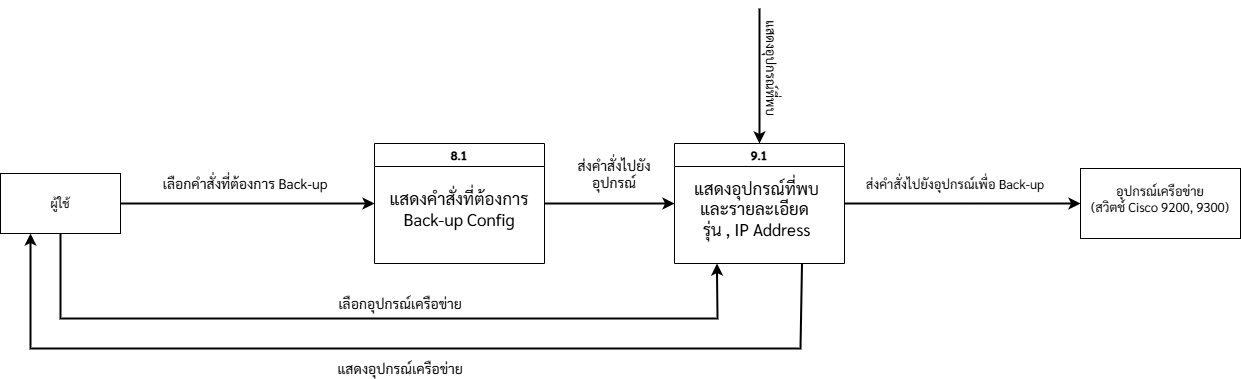

The diagram above was exported from draw.io. Its source (the exported page's mxGraphModel, read from the mxfile embedded in the PNG):
<mxGraphModel dx="2294" dy="767" grid="1" gridSize="10" guides="1" tooltips="1" connect="1" arrows="1" fold="1" page="1" pageScale="1" pageWidth="827" pageHeight="1169" math="0" shadow="0">
  <root>
    <mxCell id="0" />
    <mxCell id="1" parent="0" />
    <mxCell id="-aoOZRc6LjCpjZj8DLZa-10" value="" style="rounded=0;whiteSpace=wrap;html=1;fontFamily=Sarabun;fontSource=https%3A%2F%2Ffonts.googleapis.com%2Fcss%3Ffamily%3DSarabun;" vertex="1" parent="1">
      <mxGeometry x="990" y="520" width="160" height="70" as="geometry" />
    </mxCell>
    <mxCell id="-aoOZRc6LjCpjZj8DLZa-11" value="อุปกรณ์เครือข่าย&lt;br&gt;(สวิตช์ Cisco 9200, 9300)" style="text;html=1;align=center;verticalAlign=middle;whiteSpace=wrap;rounded=0;fontFamily=Sarabun;fontSource=https%3A%2F%2Ffonts.googleapis.com%2Fcss%3Ffamily%3DSarabun;fontSize=13;" vertex="1" parent="1">
      <mxGeometry x="995" y="535" width="150" height="30" as="geometry" />
    </mxCell>
    <mxCell id="-aoOZRc6LjCpjZj8DLZa-45" value="8.1" style="swimlane;whiteSpace=wrap;html=1;fontFamily=Sarabun;fontSource=https%3A%2F%2Ffonts.googleapis.com%2Fcss%3Ffamily%3DSarabun;" vertex="1" parent="1">
      <mxGeometry x="284" y="495" width="170" height="120" as="geometry" />
    </mxCell>
    <mxCell id="-aoOZRc6LjCpjZj8DLZa-46" value="&lt;span style=&quot;font-size: 17px;&quot;&gt;แสดงคำสั่งที่ต้องการ Back-up Config&lt;/span&gt;" style="text;html=1;align=center;verticalAlign=middle;whiteSpace=wrap;rounded=0;fontFamily=Sarabun;fontSource=https%3A%2F%2Ffonts.googleapis.com%2Fcss%3Ffamily%3DSarabun;fontSize=16;" vertex="1" parent="-aoOZRc6LjCpjZj8DLZa-45">
      <mxGeometry x="9.87" y="50" width="150.26" height="30" as="geometry" />
    </mxCell>
    <mxCell id="-aoOZRc6LjCpjZj8DLZa-47" value="9.1" style="swimlane;whiteSpace=wrap;html=1;fontFamily=Sarabun;fontSource=https%3A%2F%2Ffonts.googleapis.com%2Fcss%3Ffamily%3DSarabun;" vertex="1" parent="1">
      <mxGeometry x="584" y="495" width="170" height="120" as="geometry" />
    </mxCell>
    <mxCell id="-aoOZRc6LjCpjZj8DLZa-48" value="&lt;span style=&quot;font-size: 17px;&quot;&gt;แสดงอุปกรณ์ที่พบ&lt;/span&gt;&lt;div style=&quot;font-size: 17px;&quot;&gt;และรายละเอียด&amp;nbsp;&lt;div&gt;รุ่น , IP Address&lt;/div&gt;&lt;/div&gt;" style="text;html=1;align=center;verticalAlign=middle;whiteSpace=wrap;rounded=0;fontFamily=Sarabun;fontSource=https%3A%2F%2Ffonts.googleapis.com%2Fcss%3Ffamily%3DSarabun;fontSize=16;" vertex="1" parent="-aoOZRc6LjCpjZj8DLZa-47">
      <mxGeometry x="15.26" y="50" width="135" height="30" as="geometry" />
    </mxCell>
    <mxCell id="-aoOZRc6LjCpjZj8DLZa-51" value="แสดงอุปกรณ์ที่พบ" style="text;html=1;align=center;verticalAlign=middle;whiteSpace=wrap;rounded=0;fontFamily=Sarabun;fontSource=https%3A%2F%2Ffonts.googleapis.com%2Fcss%3Ffamily%3DSarabun;fontSize=13;rotation=90;" vertex="1" parent="1">
      <mxGeometry x="630" y="410" width="104" height="20" as="geometry" />
    </mxCell>
    <mxCell id="-aoOZRc6LjCpjZj8DLZa-52" value="เลือกคำสั่งที่ต้องการ Back-up" style="text;html=1;align=center;verticalAlign=middle;whiteSpace=wrap;rounded=0;fontFamily=Sarabun;fontSource=https%3A%2F%2Ffonts.googleapis.com%2Fcss%3Ffamily%3DSarabun;fontSize=14;" vertex="1" parent="1">
      <mxGeometry x="70" y="525" width="170" height="20" as="geometry" />
    </mxCell>
    <mxCell id="-aoOZRc6LjCpjZj8DLZa-54" value="" style="endArrow=classic;html=1;rounded=0;exitX=1;exitY=0.5;exitDx=0;exitDy=0;entryX=0;entryY=0.5;entryDx=0;entryDy=0;strokeWidth=2;" edge="1" parent="1" source="-aoOZRc6LjCpjZj8DLZa-45" target="-aoOZRc6LjCpjZj8DLZa-47">
      <mxGeometry width="50" height="50" relative="1" as="geometry">
        <mxPoint x="544" y="485" as="sourcePoint" />
        <mxPoint x="594" y="435" as="targetPoint" />
      </mxGeometry>
    </mxCell>
    <mxCell id="-aoOZRc6LjCpjZj8DLZa-55" value="ส่งคำสั่งไปยังอุปกรณ์" style="text;html=1;align=center;verticalAlign=middle;whiteSpace=wrap;rounded=0;fontFamily=Sarabun;fontSource=https%3A%2F%2Ffonts.googleapis.com%2Fcss%3Ffamily%3DSarabun;fontSize=14;" vertex="1" parent="1">
      <mxGeometry x="481" y="515" width="86" height="20" as="geometry" />
    </mxCell>
    <mxCell id="-aoOZRc6LjCpjZj8DLZa-59" value="เลือกอุปกรณ์เครือข่าย" style="text;html=1;align=center;verticalAlign=middle;whiteSpace=wrap;rounded=0;fontFamily=Sarabun;fontSource=https%3A%2F%2Ffonts.googleapis.com%2Fcss%3Ffamily%3DSarabun;fontSize=14;" vertex="1" parent="1">
      <mxGeometry x="240" y="650" width="140" height="10" as="geometry" />
    </mxCell>
    <mxCell id="-aoOZRc6LjCpjZj8DLZa-62" value="ส่งคำสั่งไปยังอุปกรณ์เพื่อ Back-up" style="text;html=1;align=center;verticalAlign=middle;whiteSpace=wrap;rounded=0;fontFamily=Sarabun;fontSource=https%3A%2F%2Ffonts.googleapis.com%2Fcss%3Ffamily%3DSarabun;fontSize=13;" vertex="1" parent="1">
      <mxGeometry x="770" y="525" width="190" height="20" as="geometry" />
    </mxCell>
    <mxCell id="-aoOZRc6LjCpjZj8DLZa-70" value="" style="endArrow=classic;html=1;rounded=0;exitX=1;exitY=0.5;exitDx=0;exitDy=0;entryX=0;entryY=0.5;entryDx=0;entryDy=0;strokeWidth=2;" edge="1" parent="1" source="-aoOZRc6LjCpjZj8DLZa-47" target="-aoOZRc6LjCpjZj8DLZa-10">
      <mxGeometry width="50" height="50" relative="1" as="geometry">
        <mxPoint x="830" y="610" as="sourcePoint" />
        <mxPoint x="960" y="610" as="targetPoint" />
      </mxGeometry>
    </mxCell>
    <mxCell id="-aoOZRc6LjCpjZj8DLZa-71" value="" style="endArrow=classic;html=1;rounded=0;entryX=0.5;entryY=0;entryDx=0;entryDy=0;strokeWidth=2;" edge="1" parent="1" target="-aoOZRc6LjCpjZj8DLZa-47">
      <mxGeometry width="50" height="50" relative="1" as="geometry">
        <mxPoint x="669" y="360" as="sourcePoint" />
        <mxPoint x="716" y="350" as="targetPoint" />
      </mxGeometry>
    </mxCell>
    <mxCell id="-aoOZRc6LjCpjZj8DLZa-73" value="" style="endArrow=classic;html=1;rounded=0;exitX=1;exitY=0.5;exitDx=0;exitDy=0;exitPerimeter=0;entryX=0;entryY=0.5;entryDx=0;entryDy=0;strokeWidth=2;" edge="1" parent="1" source="-aoOZRc6LjCpjZj8DLZa-5" target="-aoOZRc6LjCpjZj8DLZa-45">
      <mxGeometry width="50" height="50" relative="1" as="geometry">
        <mxPoint x="200" y="590" as="sourcePoint" />
        <mxPoint x="250" y="540" as="targetPoint" />
      </mxGeometry>
    </mxCell>
    <mxCell id="-aoOZRc6LjCpjZj8DLZa-74" value="" style="group" vertex="1" connectable="0" parent="1">
      <mxGeometry x="-90" y="525" width="120" height="60" as="geometry" />
    </mxCell>
    <mxCell id="-aoOZRc6LjCpjZj8DLZa-5" value="" style="rounded=0;whiteSpace=wrap;html=1;points=[[0,0,0,0,0],[0,0.25,0,0,0],[0,0.5,0,0,0],[0,0.75,0,0,0],[0,1,0,0,0],[0.13,1,0,0,0],[0.25,0,0,0,0],[0.25,1,0,0,0],[0.38,1,0,0,0],[0.5,0,0,0,0],[0.5,1,0,0,0],[0.75,0,0,0,0],[0.75,1,0,0,0],[1,0,0,0,0],[1,0.25,0,0,0],[1,0.5,0,0,0],[1,0.75,0,0,0],[1,1,0,0,0]];fontFamily=Sarabun;fontSource=https%3A%2F%2Ffonts.googleapis.com%2Fcss%3Ffamily%3DSarabun;" vertex="1" parent="-aoOZRc6LjCpjZj8DLZa-74">
      <mxGeometry width="120" height="60" as="geometry" />
    </mxCell>
    <mxCell id="-aoOZRc6LjCpjZj8DLZa-12" value="ผู้ใช้" style="text;html=1;align=center;verticalAlign=middle;whiteSpace=wrap;rounded=0;fontFamily=Sarabun;fontSource=https%3A%2F%2Ffonts.googleapis.com%2Fcss%3Ffamily%3DSarabun;" vertex="1" parent="-aoOZRc6LjCpjZj8DLZa-74">
      <mxGeometry x="30" y="15" width="60" height="30" as="geometry" />
    </mxCell>
    <mxCell id="-aoOZRc6LjCpjZj8DLZa-76" value="" style="endArrow=classic;html=1;rounded=0;exitX=0.5;exitY=1;exitDx=0;exitDy=0;exitPerimeter=0;entryX=0.25;entryY=1;entryDx=0;entryDy=0;strokeWidth=2;" edge="1" parent="1" source="-aoOZRc6LjCpjZj8DLZa-5" target="-aoOZRc6LjCpjZj8DLZa-47">
      <mxGeometry width="50" height="50" relative="1" as="geometry">
        <mxPoint x="340" y="690" as="sourcePoint" />
        <mxPoint x="594" y="690" as="targetPoint" />
        <Array as="points">
          <mxPoint x="-30" y="670" />
          <mxPoint x="627" y="670" />
        </Array>
      </mxGeometry>
    </mxCell>
    <mxCell id="-aoOZRc6LjCpjZj8DLZa-80" value="" style="endArrow=classic;html=1;rounded=0;entryX=0.25;entryY=1;entryDx=0;entryDy=0;entryPerimeter=0;exitX=0.75;exitY=1;exitDx=0;exitDy=0;strokeWidth=2;" edge="1" parent="1" source="-aoOZRc6LjCpjZj8DLZa-47" target="-aoOZRc6LjCpjZj8DLZa-5">
      <mxGeometry width="50" height="50" relative="1" as="geometry">
        <mxPoint x="320" y="620" as="sourcePoint" />
        <mxPoint x="370" y="570" as="targetPoint" />
        <Array as="points">
          <mxPoint x="710" y="700" />
          <mxPoint x="-60" y="700" />
        </Array>
      </mxGeometry>
    </mxCell>
    <mxCell id="-aoOZRc6LjCpjZj8DLZa-81" value="แสดงอุปกรณ์เครือข่าย" style="text;html=1;align=center;verticalAlign=middle;whiteSpace=wrap;rounded=0;fontFamily=Sarabun;fontSource=https%3A%2F%2Ffonts.googleapis.com%2Fcss%3Ffamily%3DSarabun;fontSize=14;" vertex="1" parent="1">
      <mxGeometry x="240" y="710" width="140" height="20" as="geometry" />
    </mxCell>
  </root>
</mxGraphModel>